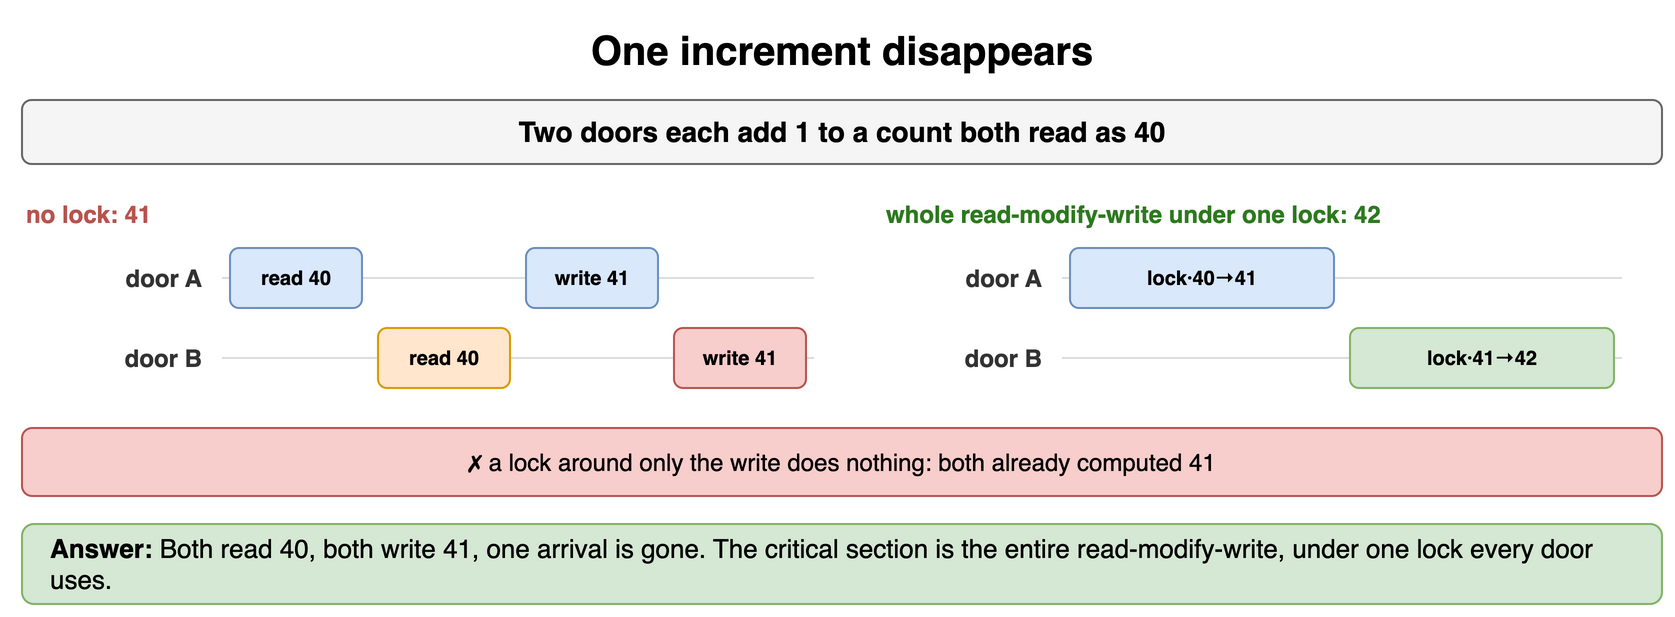

The diagram above was exported from draw.io. Its source (the exported page's mxGraphModel, read from the mxfile embedded in the PNG):
<mxGraphModel dx="900" dy="318" grid="1" gridSize="10" guides="1" tooltips="1" connect="1" arrows="1" fold="1" page="1" pageScale="1" pageWidth="900" pageHeight="318" math="0" shadow="0">
  <root>
    <mxCell id="0" />
    <mxCell id="1" parent="0" />
    <mxCell id="t21" value="One increment disappears" style="text;html=1;align=center;verticalAlign=middle;whiteSpace=wrap;fontSize=20;fontStyle=1;" vertex="1" parent="1">
      <mxGeometry x="40" y="10" width="820" height="30" as="geometry" />
    </mxCell>
    <mxCell id="t22" value="Two doors each add 1 to a count both read as 40" style="rounded=1;whiteSpace=wrap;html=1;fillColor=#f5f5f5;strokeColor=#666666;fontStyle=1;fontSize=14;" vertex="1" parent="1">
      <mxGeometry x="40" y="50" width="820" height="32" as="geometry" />
    </mxCell>
    <mxCell id="t23" value="no lock: 41" style="text;html=1;whiteSpace=wrap;fontSize=11;align=left;verticalAlign=middle;fontSize=12;fontColor=#b85450;fontStyle=1;" vertex="1" parent="1">
      <mxGeometry x="40" y="98" width="400" height="18" as="geometry" />
    </mxCell>
    <mxCell id="t24" value="door A" style="text;html=1;whiteSpace=wrap;fontSize=11;align=right;verticalAlign=middle;fontSize=12;fontColor=#333333;fontStyle=1;" vertex="1" parent="1">
      <mxGeometry x="42" y="124" width="90" height="30" as="geometry" />
    </mxCell>
    <mxCell id="t25" value="" style="endArrow=none;html=1;strokeColor=#dddddd;" edge="1" parent="1">
      <mxGeometry relative="1" as="geometry">
        <mxPoint x="140" y="139.0" as="sourcePoint" />
        <mxPoint x="436" y="139.0" as="targetPoint" />
      </mxGeometry>
    </mxCell>
    <mxCell id="t26" value="door B" style="text;html=1;whiteSpace=wrap;fontSize=11;align=right;verticalAlign=middle;fontSize=12;fontColor=#333333;fontStyle=1;" vertex="1" parent="1">
      <mxGeometry x="42" y="164" width="90" height="30" as="geometry" />
    </mxCell>
    <mxCell id="t27" value="" style="endArrow=none;html=1;strokeColor=#dddddd;" edge="1" parent="1">
      <mxGeometry relative="1" as="geometry">
        <mxPoint x="140" y="179.0" as="sourcePoint" />
        <mxPoint x="436" y="179.0" as="targetPoint" />
      </mxGeometry>
    </mxCell>
    <mxCell id="t28" value="read 40" style="rounded=1;whiteSpace=wrap;html=1;fillColor=#dae8fc;strokeColor=#6c8ebf;fontSize=10;align=center;fontStyle=1;" vertex="1" parent="1">
      <mxGeometry x="144" y="124" width="66" height="30" as="geometry" />
    </mxCell>
    <mxCell id="t29" value="read 40" style="rounded=1;whiteSpace=wrap;html=1;fillColor=#ffe6cc;strokeColor=#d79b00;fontSize=10;align=center;fontStyle=1;" vertex="1" parent="1">
      <mxGeometry x="218" y="164" width="66" height="30" as="geometry" />
    </mxCell>
    <mxCell id="t210" value="write 41" style="rounded=1;whiteSpace=wrap;html=1;fillColor=#dae8fc;strokeColor=#6c8ebf;fontSize=10;align=center;fontStyle=1;" vertex="1" parent="1">
      <mxGeometry x="292" y="124" width="66" height="30" as="geometry" />
    </mxCell>
    <mxCell id="t211" value="write 41" style="rounded=1;whiteSpace=wrap;html=1;fillColor=#f8cecc;strokeColor=#b85450;fontSize=10;align=center;fontStyle=1;" vertex="1" parent="1">
      <mxGeometry x="366" y="164" width="66" height="30" as="geometry" />
    </mxCell>
    <mxCell id="t212" value="whole read-modify-write under one lock: 42" style="text;html=1;whiteSpace=wrap;fontSize=11;align=left;verticalAlign=middle;fontSize=12;fontColor=#2d7a1f;fontStyle=1;" vertex="1" parent="1">
      <mxGeometry x="470" y="98" width="390" height="18" as="geometry" />
    </mxCell>
    <mxCell id="t213" value="door A" style="text;html=1;whiteSpace=wrap;fontSize=11;align=right;verticalAlign=middle;fontSize=12;fontColor=#333333;fontStyle=1;" vertex="1" parent="1">
      <mxGeometry x="462" y="124" width="90" height="30" as="geometry" />
    </mxCell>
    <mxCell id="t214" value="" style="endArrow=none;html=1;strokeColor=#dddddd;" edge="1" parent="1">
      <mxGeometry relative="1" as="geometry">
        <mxPoint x="560" y="139.0" as="sourcePoint" />
        <mxPoint x="840" y="139.0" as="targetPoint" />
      </mxGeometry>
    </mxCell>
    <mxCell id="t215" value="door B" style="text;html=1;whiteSpace=wrap;fontSize=11;align=right;verticalAlign=middle;fontSize=12;fontColor=#333333;fontStyle=1;" vertex="1" parent="1">
      <mxGeometry x="462" y="164" width="90" height="30" as="geometry" />
    </mxCell>
    <mxCell id="t216" value="" style="endArrow=none;html=1;strokeColor=#dddddd;" edge="1" parent="1">
      <mxGeometry relative="1" as="geometry">
        <mxPoint x="560" y="179.0" as="sourcePoint" />
        <mxPoint x="840" y="179.0" as="targetPoint" />
      </mxGeometry>
    </mxCell>
    <mxCell id="t217" value="lock·40→41" style="rounded=1;whiteSpace=wrap;html=1;fillColor=#dae8fc;strokeColor=#6c8ebf;fontSize=10;align=center;fontStyle=1;" vertex="1" parent="1">
      <mxGeometry x="564" y="124" width="132" height="30" as="geometry" />
    </mxCell>
    <mxCell id="t218" value="lock·41→42" style="rounded=1;whiteSpace=wrap;html=1;fillColor=#d5e8d4;strokeColor=#82b366;fontSize=10;align=center;fontStyle=1;" vertex="1" parent="1">
      <mxGeometry x="704" y="164" width="132" height="30" as="geometry" />
    </mxCell>
    <mxCell id="t219" value="✗ a lock around only the write does nothing: both already computed 41" style="rounded=1;whiteSpace=wrap;html=1;fillColor=#f8cecc;strokeColor=#b85450;fontSize=12;align=center;" vertex="1" parent="1">
      <mxGeometry x="40" y="214" width="820" height="34" as="geometry" />
    </mxCell>
    <mxCell id="t220" value="&lt;b&gt;Answer:&lt;/b&gt; Both read 40, both write 41, one arrival is gone. The critical section is the entire read-modify-write, under one lock every door uses." style="rounded=1;whiteSpace=wrap;html=1;fillColor=#d5e8d4;strokeColor=#82b366;fontSize=13;align=left;spacingLeft=12;" vertex="1" parent="1">
      <mxGeometry x="40" y="262" width="820" height="40" as="geometry" />
    </mxCell>
  </root>
</mxGraphModel>